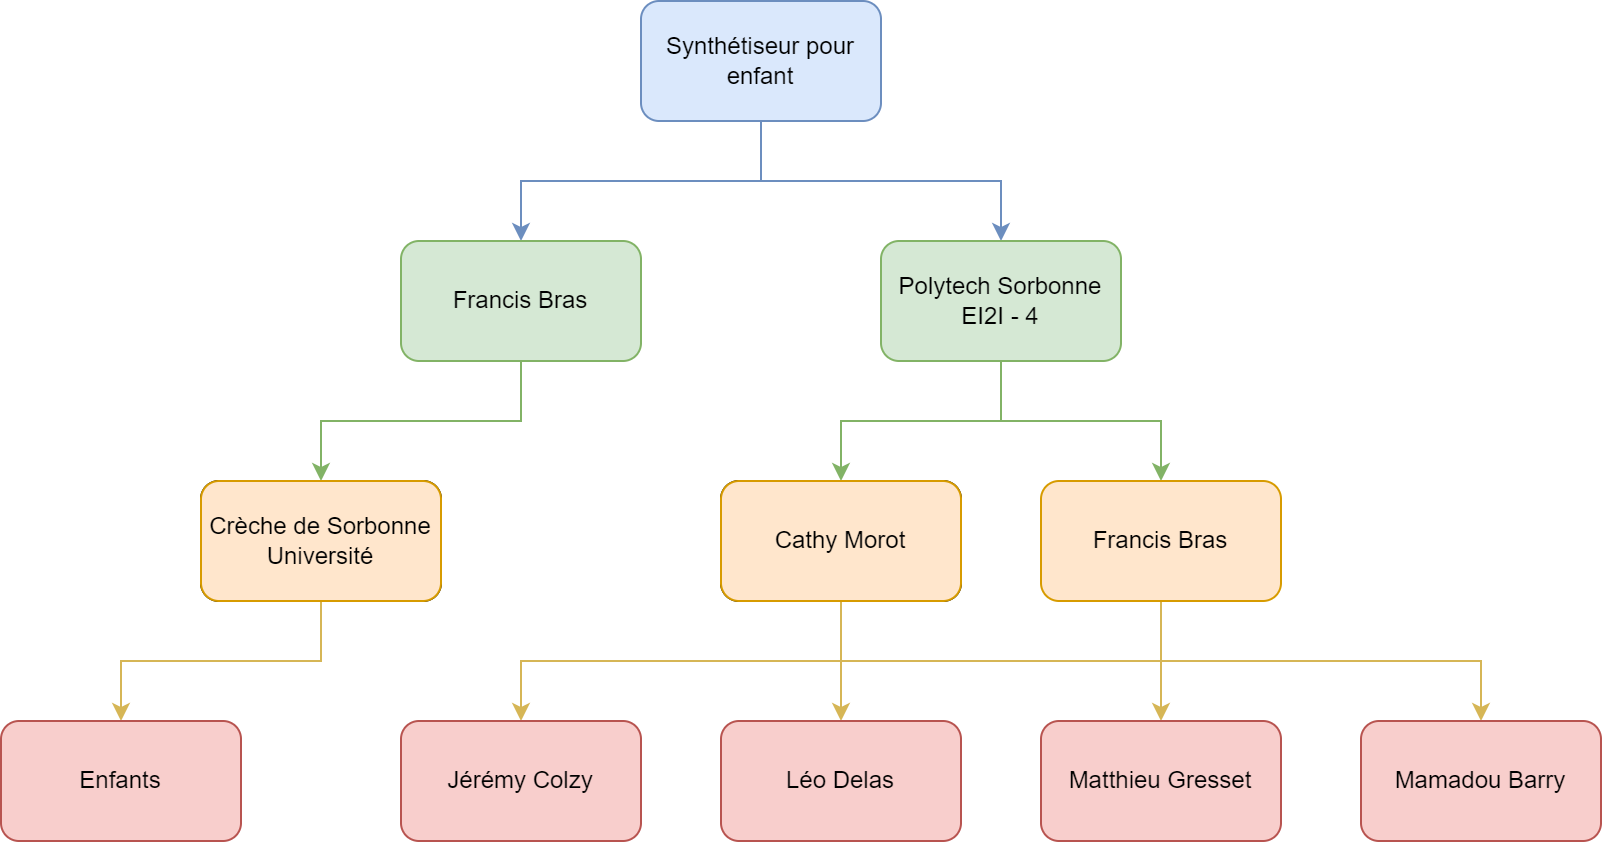

The diagram above was exported from draw.io. Its source (the exported page's mxGraphModel, read from the mxfile embedded in the PNG):
<mxGraphModel dx="1422" dy="697" grid="1" gridSize="10" guides="1" tooltips="1" connect="1" arrows="1" fold="1" page="1" pageScale="1" pageWidth="827" pageHeight="1169" math="0" shadow="0">
  <root>
    <mxCell id="0" />
    <mxCell id="1" parent="0" />
    <mxCell id="rp-6RTk8KZ-FgT8EvWIx-20" style="edgeStyle=orthogonalEdgeStyle;rounded=0;orthogonalLoop=1;jettySize=auto;html=1;exitX=0.5;exitY=1;exitDx=0;exitDy=0;entryX=0.5;entryY=0;entryDx=0;entryDy=0;fillColor=#dae8fc;strokeColor=#6c8ebf;" edge="1" parent="1" source="rp-6RTk8KZ-FgT8EvWIx-1" target="rp-6RTk8KZ-FgT8EvWIx-3">
      <mxGeometry relative="1" as="geometry" />
    </mxCell>
    <mxCell id="rp-6RTk8KZ-FgT8EvWIx-21" style="edgeStyle=orthogonalEdgeStyle;rounded=0;orthogonalLoop=1;jettySize=auto;html=1;exitX=0.5;exitY=1;exitDx=0;exitDy=0;entryX=0.5;entryY=0;entryDx=0;entryDy=0;fillColor=#dae8fc;strokeColor=#6c8ebf;" edge="1" parent="1" source="rp-6RTk8KZ-FgT8EvWIx-1" target="rp-6RTk8KZ-FgT8EvWIx-2">
      <mxGeometry relative="1" as="geometry" />
    </mxCell>
    <mxCell id="rp-6RTk8KZ-FgT8EvWIx-1" value="Synthétiseur pour enfant" style="rounded=1;whiteSpace=wrap;html=1;fillColor=#dae8fc;strokeColor=#6c8ebf;" vertex="1" parent="1">
      <mxGeometry x="320" y="40" width="120" height="60" as="geometry" />
    </mxCell>
    <mxCell id="rp-6RTk8KZ-FgT8EvWIx-23" style="edgeStyle=orthogonalEdgeStyle;rounded=0;orthogonalLoop=1;jettySize=auto;html=1;exitX=0.5;exitY=1;exitDx=0;exitDy=0;fillColor=#d5e8d4;strokeColor=#82b366;" edge="1" parent="1" source="rp-6RTk8KZ-FgT8EvWIx-2" target="rp-6RTk8KZ-FgT8EvWIx-22">
      <mxGeometry relative="1" as="geometry" />
    </mxCell>
    <mxCell id="rp-6RTk8KZ-FgT8EvWIx-2" value="Francis Bras" style="rounded=1;whiteSpace=wrap;html=1;fillColor=#d5e8d4;strokeColor=#82b366;" vertex="1" parent="1">
      <mxGeometry x="200" y="160" width="120" height="60" as="geometry" />
    </mxCell>
    <mxCell id="rp-6RTk8KZ-FgT8EvWIx-17" value="" style="edgeStyle=orthogonalEdgeStyle;rounded=0;orthogonalLoop=1;jettySize=auto;html=1;fillColor=#d5e8d4;strokeColor=#82b366;" edge="1" parent="1" source="rp-6RTk8KZ-FgT8EvWIx-3" target="rp-6RTk8KZ-FgT8EvWIx-5">
      <mxGeometry relative="1" as="geometry" />
    </mxCell>
    <mxCell id="rp-6RTk8KZ-FgT8EvWIx-19" style="edgeStyle=orthogonalEdgeStyle;rounded=0;orthogonalLoop=1;jettySize=auto;html=1;exitX=0.5;exitY=1;exitDx=0;exitDy=0;entryX=0.5;entryY=0;entryDx=0;entryDy=0;fillColor=#d5e8d4;strokeColor=#82b366;" edge="1" parent="1" source="rp-6RTk8KZ-FgT8EvWIx-3" target="rp-6RTk8KZ-FgT8EvWIx-4">
      <mxGeometry relative="1" as="geometry" />
    </mxCell>
    <mxCell id="rp-6RTk8KZ-FgT8EvWIx-3" value="Polytech Sorbonne&lt;br&gt;EI2I - 4" style="rounded=1;whiteSpace=wrap;html=1;fillColor=#d5e8d4;strokeColor=#82b366;" vertex="1" parent="1">
      <mxGeometry x="440" y="160" width="120" height="60" as="geometry" />
    </mxCell>
    <mxCell id="rp-6RTk8KZ-FgT8EvWIx-13" style="edgeStyle=orthogonalEdgeStyle;rounded=0;orthogonalLoop=1;jettySize=auto;html=1;exitX=0.5;exitY=1;exitDx=0;exitDy=0;entryX=0.5;entryY=0;entryDx=0;entryDy=0;fillColor=#fff2cc;strokeColor=#d6b656;" edge="1" parent="1" source="rp-6RTk8KZ-FgT8EvWIx-4" target="rp-6RTk8KZ-FgT8EvWIx-8">
      <mxGeometry relative="1" as="geometry" />
    </mxCell>
    <mxCell id="rp-6RTk8KZ-FgT8EvWIx-25" style="edgeStyle=orthogonalEdgeStyle;rounded=0;orthogonalLoop=1;jettySize=auto;html=1;exitX=0.5;exitY=1;exitDx=0;exitDy=0;entryX=0.5;entryY=0;entryDx=0;entryDy=0;fillColor=#fff2cc;strokeColor=#d6b656;" edge="1" parent="1" source="rp-6RTk8KZ-FgT8EvWIx-4" target="rp-6RTk8KZ-FgT8EvWIx-6">
      <mxGeometry relative="1" as="geometry" />
    </mxCell>
    <mxCell id="rp-6RTk8KZ-FgT8EvWIx-4" value="Francis Bras" style="rounded=1;whiteSpace=wrap;html=1;fillColor=#ffe6cc;strokeColor=#d79b00;" vertex="1" parent="1">
      <mxGeometry x="520" y="280" width="120" height="60" as="geometry" />
    </mxCell>
    <mxCell id="rp-6RTk8KZ-FgT8EvWIx-12" style="edgeStyle=orthogonalEdgeStyle;rounded=0;orthogonalLoop=1;jettySize=auto;html=1;entryX=0.5;entryY=0;entryDx=0;entryDy=0;fillColor=#fff2cc;strokeColor=#d6b656;" edge="1" parent="1" source="rp-6RTk8KZ-FgT8EvWIx-5" target="rp-6RTk8KZ-FgT8EvWIx-7">
      <mxGeometry relative="1" as="geometry" />
    </mxCell>
    <mxCell id="rp-6RTk8KZ-FgT8EvWIx-24" style="edgeStyle=orthogonalEdgeStyle;rounded=0;orthogonalLoop=1;jettySize=auto;html=1;exitX=0.5;exitY=1;exitDx=0;exitDy=0;fillColor=#fff2cc;strokeColor=#d6b656;" edge="1" parent="1" source="rp-6RTk8KZ-FgT8EvWIx-5" target="rp-6RTk8KZ-FgT8EvWIx-9">
      <mxGeometry relative="1" as="geometry" />
    </mxCell>
    <mxCell id="rp-6RTk8KZ-FgT8EvWIx-5" value="Cathy Morot" style="rounded=1;whiteSpace=wrap;html=1;" vertex="1" parent="1">
      <mxGeometry x="360" y="280" width="120" height="60" as="geometry" />
    </mxCell>
    <mxCell id="rp-6RTk8KZ-FgT8EvWIx-6" value="Jérémy Colzy" style="rounded=1;whiteSpace=wrap;html=1;fillColor=#f8cecc;strokeColor=#b85450;" vertex="1" parent="1">
      <mxGeometry x="200" y="400" width="120" height="60" as="geometry" />
    </mxCell>
    <mxCell id="rp-6RTk8KZ-FgT8EvWIx-7" value="Léo Delas" style="rounded=1;whiteSpace=wrap;html=1;fillColor=#f8cecc;strokeColor=#b85450;" vertex="1" parent="1">
      <mxGeometry x="360" y="400" width="120" height="60" as="geometry" />
    </mxCell>
    <mxCell id="rp-6RTk8KZ-FgT8EvWIx-8" value="Matthieu Gresset" style="rounded=1;whiteSpace=wrap;html=1;fillColor=#f8cecc;strokeColor=#b85450;" vertex="1" parent="1">
      <mxGeometry x="520" y="400" width="120" height="60" as="geometry" />
    </mxCell>
    <mxCell id="rp-6RTk8KZ-FgT8EvWIx-9" value="Mamadou Barry" style="rounded=1;whiteSpace=wrap;html=1;fillColor=#f8cecc;strokeColor=#b85450;" vertex="1" parent="1">
      <mxGeometry x="680" y="400" width="120" height="60" as="geometry" />
    </mxCell>
    <mxCell id="rp-6RTk8KZ-FgT8EvWIx-27" style="edgeStyle=orthogonalEdgeStyle;rounded=0;orthogonalLoop=1;jettySize=auto;html=1;exitX=0.5;exitY=1;exitDx=0;exitDy=0;entryX=0.5;entryY=0;entryDx=0;entryDy=0;fillColor=#fff2cc;strokeColor=#d6b656;" edge="1" parent="1" source="rp-6RTk8KZ-FgT8EvWIx-22" target="rp-6RTk8KZ-FgT8EvWIx-26">
      <mxGeometry relative="1" as="geometry" />
    </mxCell>
    <mxCell id="rp-6RTk8KZ-FgT8EvWIx-22" value="Crèche de Sorbonne Université" style="rounded=1;whiteSpace=wrap;html=1;" vertex="1" parent="1">
      <mxGeometry x="100" y="280" width="120" height="60" as="geometry" />
    </mxCell>
    <mxCell id="rp-6RTk8KZ-FgT8EvWIx-26" value="Enfants" style="rounded=1;whiteSpace=wrap;html=1;fillColor=#f8cecc;strokeColor=#b85450;" vertex="1" parent="1">
      <mxGeometry y="400" width="120" height="60" as="geometry" />
    </mxCell>
    <mxCell id="rp-6RTk8KZ-FgT8EvWIx-28" value="Crèche de Sorbonne Université" style="rounded=1;whiteSpace=wrap;html=1;fillColor=#ffe6cc;strokeColor=#d79b00;" vertex="1" parent="1">
      <mxGeometry x="100" y="280" width="120" height="60" as="geometry" />
    </mxCell>
    <mxCell id="rp-6RTk8KZ-FgT8EvWIx-29" value="Cathy Morot" style="rounded=1;whiteSpace=wrap;html=1;fillColor=#ffe6cc;strokeColor=#d79b00;" vertex="1" parent="1">
      <mxGeometry x="360" y="280" width="120" height="60" as="geometry" />
    </mxCell>
  </root>
</mxGraphModel>